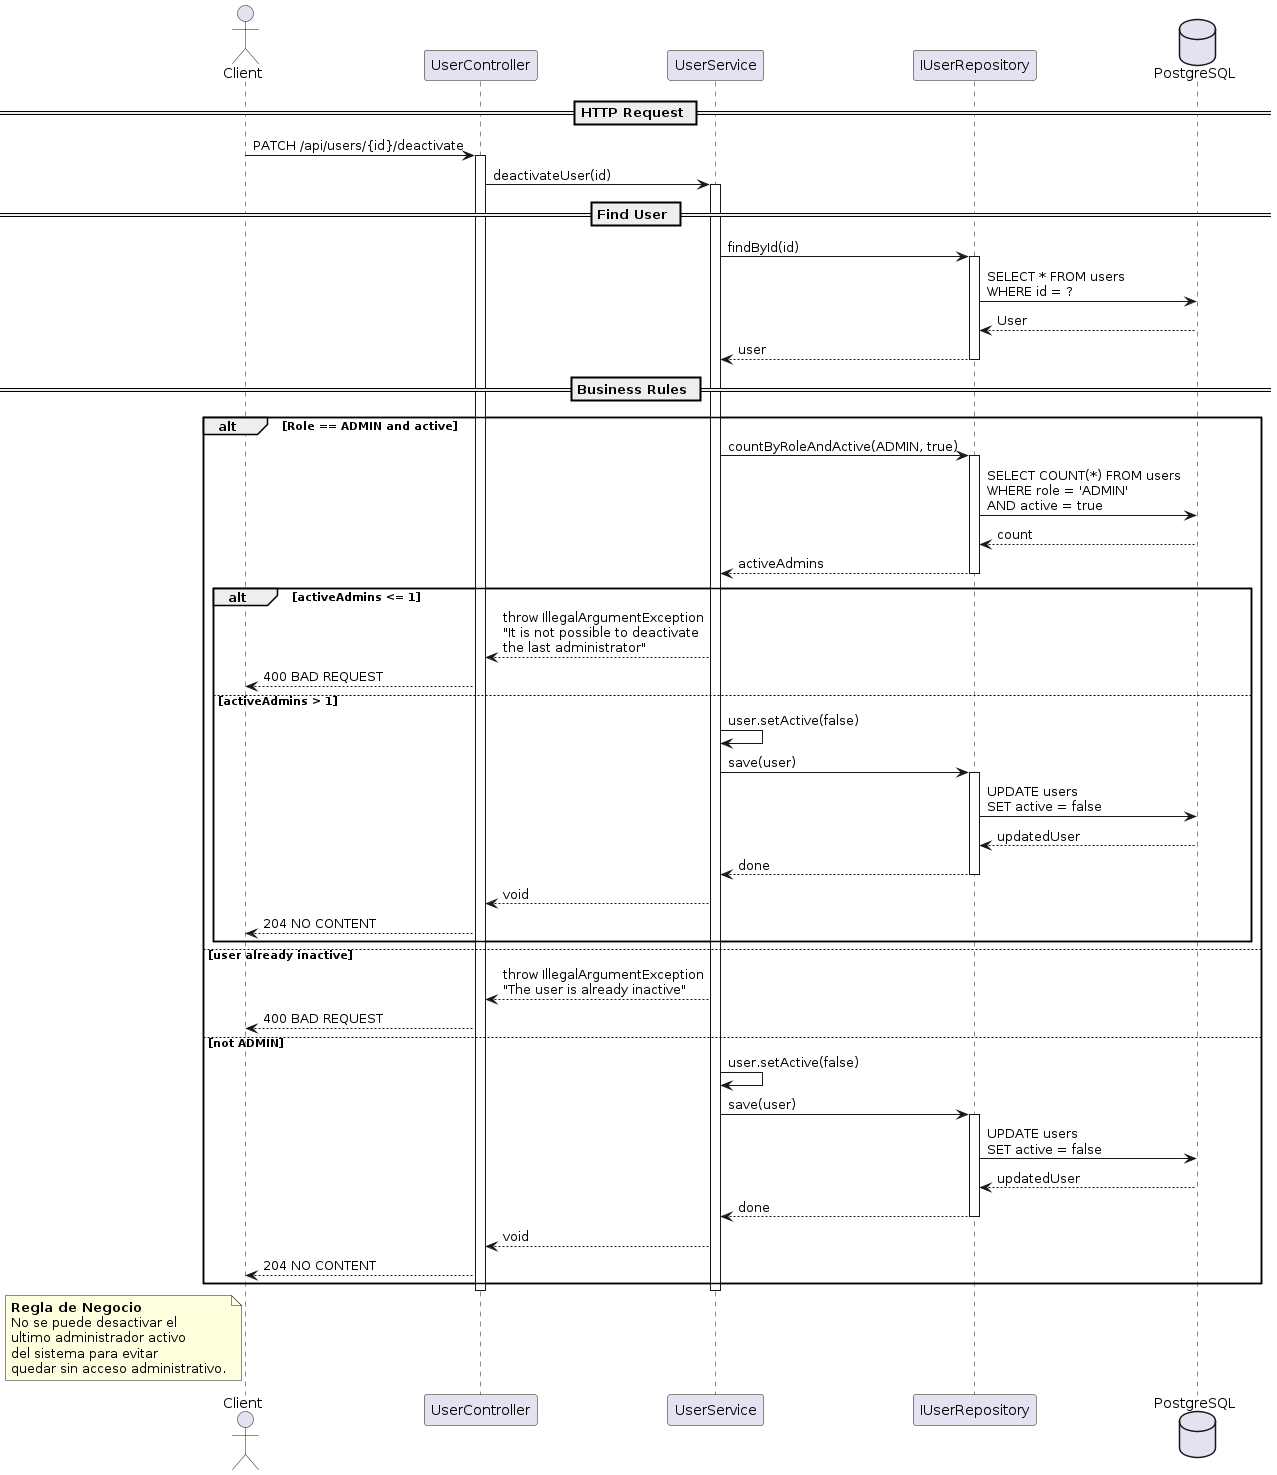

The diagram above was rendered by PlantUML. Its source (embedded in the PNG):
@startuml SequenceDeactivateUser
' ====================================================================
' Sequence Diagram - User Deactivation
' Flow: HTTP PATCH -> Controller -> Service -> Business rule -> DB
' Includes: cannot deactivate the last active ADMIN.
' ====================================================================

actor "Client" as Client
participant "UserController" as Controller
participant "UserService" as Service
participant "IUserRepository" as UserRepo
database "PostgreSQL" as DB

== HTTP Request ==

Client -> Controller : PATCH /api/users/{id}/deactivate
activate Controller

Controller -> Service : deactivateUser(id)
activate Service

== Find User ==

Service -> UserRepo : findById(id)
activate UserRepo
UserRepo -> DB : SELECT * FROM users\nWHERE id = ?
DB --> UserRepo : User
UserRepo --> Service : user
deactivate UserRepo

== Business Rules ==

alt Role == ADMIN and active
  Service -> UserRepo : countByRoleAndActive(ADMIN, true)
  activate UserRepo
  UserRepo -> DB : SELECT COUNT(*) FROM users\nWHERE role = 'ADMIN'\nAND active = true
  DB --> UserRepo : count
  UserRepo --> Service : activeAdmins
  deactivate UserRepo

  alt activeAdmins <= 1
    Service --> Controller : throw IllegalArgumentException\n"It is not possible to deactivate\nthe last administrator"
    Controller --> Client : 400 BAD REQUEST
  else activeAdmins > 1
    Service -> Service : user.setActive(false)
    Service -> UserRepo : save(user)
    activate UserRepo
    UserRepo -> DB : UPDATE users\nSET active = false
    DB --> UserRepo : updatedUser
    UserRepo --> Service : done
    deactivate UserRepo
    Service --> Controller : void
    Controller --> Client : 204 NO CONTENT
  end
else user already inactive
  Service --> Controller : throw IllegalArgumentException\n"The user is already inactive"
  Controller --> Client : 400 BAD REQUEST
else not ADMIN
  Service -> Service : user.setActive(false)
  Service -> UserRepo : save(user)
  activate UserRepo
  UserRepo -> DB : UPDATE users\nSET active = false
  DB --> UserRepo : updatedUser
  UserRepo --> Service : done
  deactivate UserRepo
  Service --> Controller : void
  Controller --> Client : 204 NO CONTENT
end

deactivate Service
deactivate Controller

note left of Client
  **Regla de Negocio**
  No se puede desactivar el
  ultimo administrador activo
  del sistema para evitar
  quedar sin acceso administrativo.
end note

@enduml